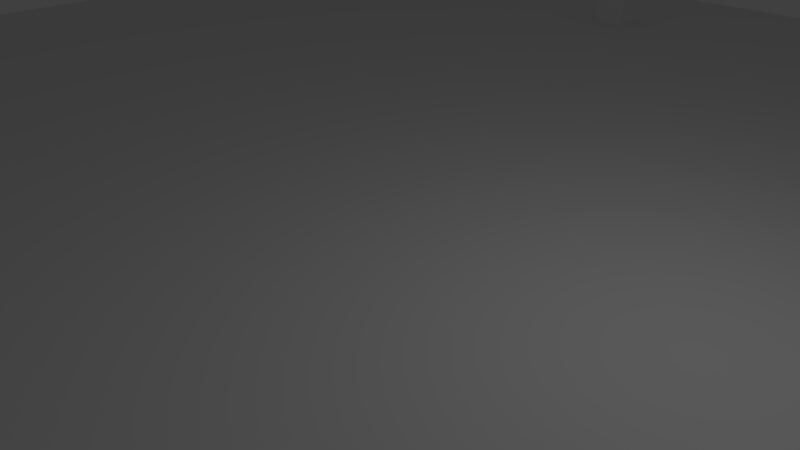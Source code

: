 # Source: ai_test.blend  (saved by Blender 2.79.0; exported with 4.5.12 LTS)
import bpy
from mathutils import Matrix  # noqa: F401  (used for matrix-valued properties, if any)

bpy.ops.wm.read_factory_settings(use_empty=True)
scene = bpy.context.scene
scene.name = 'Scene'

# ---- collections
col_collection_1 = bpy.data.collections.new('Collection 1'); scene.collection.children.link(col_collection_1)

# ---- materials (node trees are filled in below, after node groups)
mat_material = bpy.data.materials.new('Material')
mat_material.alpha_threshold = 0.0
mat_material.use_transparent_shadow = False
mat_material.roughness = 0.5
mat_material.line_color = (0.0, 0.0, 0.0, 1.0)

# ---- material node trees

# ---- world
world_world = bpy.data.worlds.new('World'); scene.world = world_world
world_world.color = (0.05088, 0.05088, 0.05088)
world_world.use_sun_shadow = False
world_world.sun_shadow_jitter_overblur = 0.0
world_world.cycles.sampling_method = 'MANUAL'

# ---- cameras
cam_camera = bpy.data.cameras.new('Camera')
cam_camera.clip_end = 100.0
cam_camera.lens = 35.0
cam_camera.sensor_width = 32.0
cam_camera.sensor_height = 18.0
cam_camera.ortho_scale = 7.314
cam_camera.dof.focus_distance = 0.0
cam_camera.dof.aperture_fstop = 128.0

# ---- lights
light_lamp = bpy.data.lights.new('Lamp', 'POINT')
light_lamp.transmission_factor = 0.0
light_lamp.cutoff_distance = 30.0
light_lamp.energy = 100.0
light_lamp.shadow_buffer_clip_start = 1.001
light_lamp.shadow_soft_size = 0.1
light_lamp.shadow_maximum_resolution = 0.006
light_lamp.use_absolute_resolution = True

# ---- meshes
me_cube_003 = bpy.data.meshes.new('Cube.003')
me_cube_003.from_pydata([(1.0, 1.0, -1.0), (1.0, -1.0, -1.0), (-1.0, -1.0, -1.0), (-1.0, 1.0, -1.0), (1.0, 1.0, 1.0), (1.0, -1.0, 1.0), (-1.0, -1.0, 1.0), (-1.0, 1.0, 1.0)], [], [(0, 1, 2, 3), (4, 7, 6, 5), (0, 4, 5, 1), (1, 5, 6, 2), (2, 6, 7, 3), (4, 0, 3, 7)])
me_cube_003.materials.append(mat_material)
me_cube_003.use_remesh_preserve_volume = False
me_cube_003.use_remesh_preserve_attributes = False
me_cube_003.use_mirror_vertex_groups = False
me_cube_003.update()
me_cube_002 = bpy.data.meshes.new('Cube.002')
me_cube_002.from_pydata([(1.0, 1.0, -1.0), (1.0, -1.0, -1.0), (-1.0, -1.0, -1.0), (-1.0, 1.0, -1.0), (1.0, 1.0, 1.0), (1.0, -1.0, 1.0), (-1.0, -1.0, 1.0), (-1.0, 1.0, 1.0)], [], [(0, 1, 2, 3), (4, 7, 6, 5), (0, 4, 5, 1), (1, 5, 6, 2), (2, 6, 7, 3), (4, 0, 3, 7)])
me_cube_002.materials.append(mat_material)
me_cube_002.use_remesh_preserve_volume = False
me_cube_002.use_remesh_preserve_attributes = False
me_cube_002.use_mirror_vertex_groups = False
me_cube_002.update()
me_cube_001 = bpy.data.meshes.new('Cube.001')
me_cube_001.from_pydata([(1.0, 1.0, -1.0), (1.0, -1.0, -1.0), (-1.0, -1.0, -1.0), (-1.0, 1.0, -1.0), (1.0, 1.0, 1.0), (1.0, -1.0, 1.0), (-1.0, -1.0, 1.0), (-1.0, 1.0, 1.0)], [], [(0, 1, 2, 3), (4, 7, 6, 5), (0, 4, 5, 1), (1, 5, 6, 2), (2, 6, 7, 3), (4, 0, 3, 7)])
me_cube_001.materials.append(mat_material)
me_cube_001.use_remesh_preserve_volume = False
me_cube_001.use_remesh_preserve_attributes = False
me_cube_001.use_mirror_vertex_groups = False
me_cube_001.update()
me_plane = bpy.data.meshes.new('Plane')
me_plane.from_pydata([(-1.0, -1.0, 0.0), (1.0, -1.0, 0.0), (-1.0, 1.0, 0.0), (1.0, 1.0, 0.0)], [], [(0, 1, 3, 2)])
me_plane.use_remesh_preserve_volume = False
me_plane.use_remesh_preserve_attributes = False
me_plane.use_mirror_vertex_groups = False
me_plane.update()
me_cube = bpy.data.meshes.new('Cube')
me_cube.from_pydata([(1.0, 1.0, -1.0), (1.0, -1.0, -1.0), (-1.0, -1.0, -1.0), (-1.0, 1.0, -1.0), (1.0, 1.0, 1.0), (1.0, -1.0, 1.0), (-1.0, -1.0, 1.0), (-1.0, 1.0, 1.0)], [], [(0, 1, 2, 3), (4, 7, 6, 5), (0, 4, 5, 1), (1, 5, 6, 2), (2, 6, 7, 3), (4, 0, 3, 7)])
me_cube.materials.append(mat_material)
me_cube.use_remesh_preserve_volume = False
me_cube.use_remesh_preserve_attributes = False
me_cube.use_mirror_vertex_groups = False
me_cube.update()

# ---- objects
ob_cube_003 = bpy.data.objects.new('Cube.003', me_cube_003)
ob_cube_002 = bpy.data.objects.new('Cube.002', me_cube_002)
ob_cube_001 = bpy.data.objects.new('Cube.001', me_cube_001)
ob_plane = bpy.data.objects.new('Plane', me_plane)
ob_cube = bpy.data.objects.new('Cube', me_cube)
ob_lamp = bpy.data.objects.new('Lamp', light_lamp)
ob_camera = bpy.data.objects.new('Camera', cam_camera)

# ---- transforms, parenting, visibility, modifiers, constraints
ob_cube_003.location = (-5.021, 12.9, 0.3956)
ob_cube_003.scale = (0.3956, 0.3956, 0.3956)
ob_cube_003.lock_rotations_4d = False
ob_cube_003.empty_display_type = 'ARROWS'
ob_cube_003.lineart.crease_threshold = 0.0
ob_cube_002.location = (5.384, 12.9, 0.3956)
ob_cube_002.scale = (0.3956, 0.3956, 0.3956)
ob_cube_002.lock_rotations_4d = False
ob_cube_002.empty_display_type = 'ARROWS'
ob_cube_002.hide_render = True
ob_cube_002.lineart.crease_threshold = 0.0
ob_cube_001.location = (5.384, 12.9, 0.3956)
ob_cube_001.scale = (0.3956, 0.3956, 0.3956)
ob_cube_001.lock_rotations_4d = False
ob_cube_001.empty_display_type = 'ARROWS'
ob_cube_001.hide_render = True
ob_cube_001.lineart.crease_threshold = 0.0
ob_plane.location = (0.0, 0.0, 0.0)
ob_plane.scale = (16.74, 16.74, 16.74)
ob_plane.lineart.crease_threshold = 0.0
ob_cube.location = (7.07, -4.768, 1.0)
ob_cube.lock_rotations_4d = False
ob_cube.empty_display_type = 'ARROWS'
ob_cube.lineart.crease_threshold = 0.0
ob_lamp.location = (4.076, 1.005, 5.904)
ob_lamp.rotation_euler = (0.6503, 0.05522, 1.866)
ob_lamp.lock_rotations_4d = False
ob_lamp.empty_display_type = 'ARROWS'
ob_lamp.color = (0.0, 0.0, 0.0, 0.0)
ob_lamp.lineart.crease_threshold = 0.0
ob_camera.location = (7.481, -6.508, 5.344)
ob_camera.rotation_euler = (1.109, 0.0, 0.8149)
ob_camera.lock_rotations_4d = False
ob_camera.empty_display_type = 'ARROWS'
ob_camera.color = (0.0, 0.0, 0.0, 0.0)
ob_camera.display_type = 'WIRE'
ob_camera.lineart.crease_threshold = 0.0

# ---- collection membership
col_collection_1.objects.link(ob_cube_003)
col_collection_1.objects.link(ob_cube_002)
col_collection_1.objects.link(ob_cube_001)
col_collection_1.objects.link(ob_plane)
col_collection_1.objects.link(ob_cube)
col_collection_1.objects.link(ob_lamp)
col_collection_1.objects.link(ob_camera)

# ---- scene / render settings (as saved in the file)
scene.camera = ob_camera
scene.frame_start = 1; scene.frame_end = 250; scene.frame_set(1)
scene.render.engine = 'BLENDER_EEVEE_NEXT'
scene.render.resolution_percentage = 50
scene.render.dither_intensity = 0.0
scene.cycles.use_denoising = False
scene.cycles.samples = 128
scene.cycles.sampling_pattern = 'TABULATED_SOBOL'
scene.cycles.use_adaptive_sampling = False
scene.cycles.use_light_tree = False
scene.cycles.blur_glossy = 0.0
scene.cycles.sample_clamp_indirect = 0.0
scene.view_settings.view_transform = 'Standard'
bpy.context.view_layer.update()
